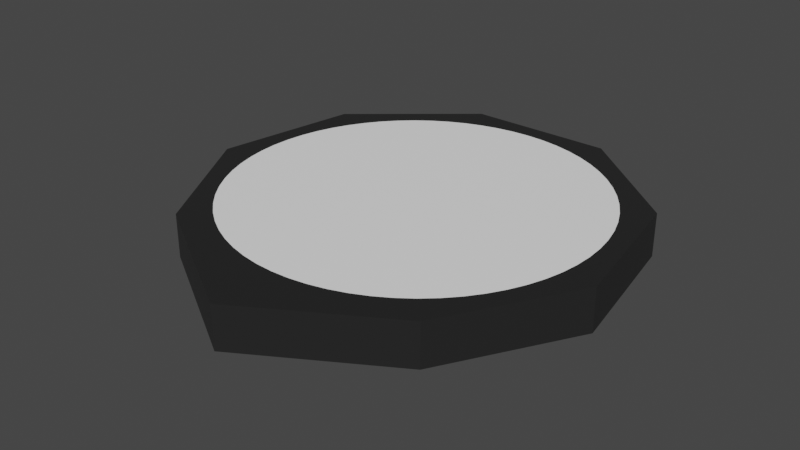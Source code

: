 # Source: knob_model.blend  (saved by Blender 3.0.42; exported with 4.5.12 LTS)
import bpy
from mathutils import Matrix  # noqa: F401  (used for matrix-valued properties, if any)

bpy.ops.wm.read_factory_settings(use_empty=True)
scene = bpy.context.scene
scene.name = 'Scene'

# ---- collections
col_collection = bpy.data.collections.new('Collection'); scene.collection.children.link(col_collection)

# ---- materials (node trees are filled in below, after node groups)
mat_handle = bpy.data.materials.new('Handle')
mat_handle.alpha_threshold = 0.0
mat_handle.use_transparent_shadow = False
mat_handle.line_color = (0.0, 0.0, 0.0, 1.0)
mat_inner = bpy.data.materials.new('Inner')
mat_inner.use_transparent_shadow = False

# ---- material node trees
mat_handle.use_nodes = True; mat_handle.node_tree.nodes.clear()
_N = mat_handle.node_tree.nodes; _L = mat_handle.node_tree.links
n0 = _N.new('ShaderNodeOutputMaterial'); n0.name = 'Material Output'; n0.location = (300, 300)
n1 = _N.new('ShaderNodeBsdfPrincipled'); n1.name = 'Principled BSDF'; n1.location = (10, 300)
n1.distribution = 'GGX'
n1.subsurface_method = 'RANDOM_WALK_SKIN'
n1.inputs[0].default_value = (0.01817, 0.01817, 0.01817, 1.0)
n1.inputs[2].default_value = 0.4
n1.inputs[3].default_value = 1.45
n1.inputs[27].default_value = (0.0, 0.0, 0.0, 1.0)
n1.inputs[28].default_value = 1.0
_L.new(n1.outputs[0], n0.inputs[0])
n0.is_active_output = True
mat_inner.use_nodes = True; mat_inner.node_tree.nodes.clear()
_N = mat_inner.node_tree.nodes; _L = mat_inner.node_tree.links
n0 = _N.new('ShaderNodeBsdfPrincipled'); n0.name = 'Principled BSDF'; n0.location = (10, 300)
n0.distribution = 'GGX'
n0.subsurface_method = 'RANDOM_WALK_SKIN'
n0.inputs[0].default_value = (1.0, 1.0, 1.0, 1.0)
n0.inputs[3].default_value = 1.45
n0.inputs[27].default_value = (0.0, 0.0, 0.0, 1.0)
n0.inputs[28].default_value = 1.0
n1 = _N.new('ShaderNodeOutputMaterial'); n1.name = 'Material Output'; n1.location = (300, 300)
_L.new(n0.outputs[0], n1.inputs[0])
n1.is_active_output = True

# ---- world
world_world = bpy.data.worlds.new('World'); scene.world = world_world
world_world.use_nodes = True; world_world.node_tree.nodes.clear()
_N = world_world.node_tree.nodes; _L = world_world.node_tree.links
n0 = _N.new('ShaderNodeOutputWorld'); n0.name = 'World Output'; n0.location = (300, 300)
n1 = _N.new('ShaderNodeBackground'); n1.name = 'Background'; n1.location = (10, 300)
n1.inputs[0].default_value = (0.05088, 0.05088, 0.05088, 1.0)
_L.new(n1.outputs[0], n0.inputs[0])
n0.is_active_output = True
world_world.color = (0.05088, 0.05088, 0.05088)
world_world.use_sun_shadow = False
world_world.sun_shadow_jitter_overblur = 0.0

# ---- meshes
me_cylinder_001 = bpy.data.meshes.new('Cylinder.001')
me_cylinder_001.from_pydata([(3.747e-07, -1.15, -0.1), (-0.6428, -0.766, -0.1), (-0.9848, -0.1736, -0.1), (-0.866, 0.5, -0.1), (-0.342, 0.9397, -0.1), (0.342, 0.9397, -0.1), (0.866, 0.5, -0.1), (0.9848, -0.1736, -0.1), (-2.48e-09, -0.03604, -0.1), (0.6428, -0.766, -0.1), (2.262e-09, -0.03604, 0.1), (-0.6428, -0.766, 0.1), (3.747e-07, -1.15, 0.1), (-0.9848, -0.1736, 0.1), (-0.866, 0.5, 0.1), (-0.342, 0.9397, 0.1), (0.342, 0.9397, 0.1), (0.866, 0.5, 0.1), (0.9848, -0.1736, 0.1), (0.6428, -0.766, 0.1), (2.821e-07, -0.85, 0.101), (0.08331, -0.8459, 0.101), (0.1658, -0.8337, 0.101), (0.2467, -0.8134, 0.101), (0.3253, -0.7853, 0.101), (0.4007, -0.7496, 0.101), (0.4722, -0.7067, 0.101), (0.5392, -0.6571, 0.101), (0.601, -0.601, 0.101), (0.6571, -0.5392, 0.101), (0.7067, -0.4722, 0.101), (0.7496, -0.4007, 0.101), (0.7853, -0.3253, 0.101), (0.8134, -0.2467, 0.101), (0.8337, -0.1658, 0.101), (0.8459, -0.08331, 0.101), (0.85, 3.178e-07, 0.101), (0.8459, 0.08331, 0.101), (0.8337, 0.1658, 0.101), (0.8134, 0.2467, 0.101), (0.7853, 0.3253, 0.101), (0.7496, 0.4007, 0.101), (0.7067, 0.4722, 0.101), (0.6571, 0.5392, 0.101), (0.601, 0.601, 0.101), (0.5392, 0.6571, 0.101), (0.4722, 0.7067, 0.101), (0.4007, 0.7496, 0.101), (0.3253, 0.7853, 0.101), (0.2467, 0.8134, 0.101), (0.1658, 0.8337, 0.101), (0.08331, 0.8459, 0.101), (-3.461e-07, 0.85, 0.101), (-0.08331, 0.8459, 0.101), (-0.1658, 0.8337, 0.101), (-0.2467, 0.8134, 0.101), (-0.3253, 0.7853, 0.101), (-0.4007, 0.7496, 0.101), (-0.4722, 0.7067, 0.101), (-0.5392, 0.6571, 0.101), (-0.601, 0.601, 0.101), (-0.6571, 0.5392, 0.101), (-0.7067, 0.4722, 0.101), (-0.7496, 0.4007, 0.101), (-0.7853, 0.3253, 0.101), (-0.8134, 0.2467, 0.101), (-0.8337, 0.1658, 0.101), (-0.8459, 0.08331, 0.101), (-0.85, -2.835e-07, 0.101), (-0.8459, -0.08331, 0.101), (-0.8337, -0.1658, 0.101), (-0.8134, -0.2467, 0.101), (-0.7853, -0.3253, 0.101), (-0.7496, -0.4007, 0.101), (-0.7067, -0.4722, 0.101), (-0.6571, -0.5392, 0.101), (-0.601, -0.601, 0.101), (-0.5392, -0.6571, 0.101), (-0.4722, -0.7067, 0.101), (-0.4007, -0.7496, 0.101), (-0.3253, -0.7853, 0.101), (-0.2467, -0.8134, 0.101), (-0.1658, -0.8337, 0.101), (-0.08331, -0.8459, 0.101), (7.786e-10, 5.582e-09, 0.101)], [], [(0, 12, 11, 1), (1, 11, 13, 2), (2, 13, 14, 3), (3, 14, 15, 4), (4, 15, 16, 5), (5, 16, 17, 6), (6, 17, 18, 7), (14, 13, 10), (7, 18, 19, 9), (9, 19, 12, 0), (1, 2, 8), (16, 15, 10), (17, 16, 10), (18, 17, 10), (19, 18, 10), (12, 19, 10), (0, 1, 8), (11, 12, 10), (15, 14, 10), (13, 11, 10), (2, 3, 8), (3, 4, 8), (4, 5, 8), (5, 6, 8), (6, 7, 8), (7, 9, 8), (9, 0, 8), (21, 22, 84), (22, 23, 84), (23, 24, 84), (24, 25, 84), (25, 26, 84), (26, 27, 84), (27, 28, 84), (28, 29, 84), (29, 30, 84), (30, 31, 84), (31, 32, 84), (32, 33, 84), (33, 34, 84), (34, 35, 84), (35, 36, 84), (36, 37, 84), (37, 38, 84), (38, 39, 84), (39, 40, 84), (40, 41, 84), (41, 42, 84), (42, 43, 84), (43, 44, 84), (44, 45, 84), (45, 46, 84), (46, 47, 84), (47, 48, 84), (48, 49, 84), (49, 50, 84), (50, 51, 84), (51, 52, 84), (52, 53, 84), (53, 54, 84), (54, 55, 84), (55, 56, 84), (56, 57, 84), (57, 58, 84), (58, 59, 84), (59, 60, 84), (60, 61, 84), (61, 62, 84), (62, 63, 84), (63, 64, 84), (64, 65, 84), (65, 66, 84), (66, 67, 84), (67, 68, 84), (68, 69, 84), (69, 70, 84), (70, 71, 84), (71, 72, 84), (72, 73, 84), (73, 74, 84), (74, 75, 84), (75, 76, 84), (76, 77, 84), (77, 78, 84), (78, 79, 84), (79, 80, 84), (80, 81, 84), (81, 82, 84), (82, 83, 84), (83, 20, 84), (20, 21, 84)])
me_cylinder_001.polygons.foreach_set('material_index', [0, 0, 0, 0, 0, 0, 0, 0, 0, 0, 0, 0, 0, 0, 0, 0, 0, 0, 0, 0, 0, 0, 0, 0, 0, 0, 0, 1, 1, 1, 1, 1, 1, 1, 1, 1, 1, 1, 1, 1, 1, 1, 1, 1, 1, 1, 1, 1, 1, 1, 1, 1, 1, 1, 1, 1, 1, 1, 1, 1, 1, 1, 1, 1, 1, 1, 1, 1, 1, 1, 1, 1, 1, 1, 1, 1, 1, 1, 1, 1, 1, 1, 1, 1, 1, 1, 1, 1, 1, 1, 1])
_uv = me_cylinder_001.uv_layers.new(name='UVMap')
_uv.uv.foreach_set('vector', [1.0, 0.5, 1.0, 1.0, 0.8889, 1.0, 0.8889, 0.5, 0.8889, 0.5, 0.8889, 1.0, 0.7778, 1.0, 0.7778, 0.5, 0.7778, 0.5, 0.7778, 1.0, 0.6667, 1.0, 0.6667, 0.5, 0.6667, 0.5, 0.6667, 1.0, 0.5556, 1.0, 0.5556, 0.5, 0.5556, 0.5, 0.5556, 1.0, 0.4444, 1.0, 0.4444, 0.5, 0.4444, 0.5, 0.4444, 1.0, 0.3333, 1.0, 0.3333, 0.5, 0.3333, 0.5, 0.3333, 1.0, 0.2222, 1.0, 0.2222, 0.5, 0.4578, 0.13, 0.4864, 0.2917, 0.25, 0.2549, 0.2222, 0.5, 0.2222, 1.0, 0.1111, 1.0, 0.1111, 0.5, 0.1111, 0.5, 0.1111, 1.0, 4.47e-08, 1.0, 4.47e-08, 0.5, 0.8889, 0.5, 0.7778, 0.5, 0.5525, 0.5, 0.1679, 0.02447, 0.3321, 0.02447, 0.25, 0.2549, 0.04215, 0.13, 0.1679, 0.02447, 0.25, 0.2549, 0.01365, 0.2917, 0.04215, 0.13, 0.25, 0.2549, 0.09573, 0.4339, 0.01365, 0.2917, 0.25, 0.2549, 0.25, 0.49, 0.09573, 0.4339, 0.25, 0.2549, 1.0, 0.5, 0.8889, 0.5, 0.5525, 0.5, 0.4043, 0.4339, 0.25, 0.49, 0.25, 0.2549, 0.3321, 0.02447, 0.4578, 0.13, 0.25, 0.2549, 0.4864, 0.2917, 0.4043, 0.4339, 0.25, 0.2549, 0.7778, 0.5, 0.6667, 0.5, 0.5525, 0.5, 0.6667, 0.5, 0.5556, 0.5, 0.5525, 0.5, 0.5556, 0.5, 0.4444, 0.5, 0.5525, 0.5, 0.4444, 0.5, 0.3333, 0.5, 0.5525, 0.5, 0.3333, 0.5, 0.2222, 0.5, 0.5525, 0.5, 0.2222, 0.5, 0.1111, 0.5, 0.5525, 0.5, 0.1111, 0.5, 1.0, 0.5, 0.5525, 0.5, 0.0, 0.0, 0.0, 0.0, 0.0, 0.0, 0.0, 0.0, 0.0, 0.0, 0.0, 0.0, 0.0, 0.0, 0.0, 0.0, 0.0, 0.0, 0.0, 0.0, 0.0, 0.0, 0.0, 0.0, 0.0, 0.0, 0.0, 0.0, 0.0, 0.0, 0.0, 0.0, 0.0, 0.0, 0.0, 0.0, 0.0, 0.0, 0.0, 0.0, 0.0, 0.0, 0.0, 0.0, 0.0, 0.0, 0.0, 0.0, 0.0, 0.0, 0.0, 0.0, 0.0, 0.0, 0.0, 0.0, 0.0, 0.0, 0.0, 0.0, 0.0, 0.0, 0.0, 0.0, 0.0, 0.0, 0.0, 0.0, 0.0, 0.0, 0.0, 0.0, 0.0, 0.0, 0.0, 0.0, 0.0, 0.0, 0.0, 0.0, 0.0, 0.0, 0.0, 0.0, 0.0, 0.0, 0.0, 0.0, 0.0, 0.0, 0.0, 0.0, 0.0, 0.0, 0.0, 0.0, 0.0, 0.0, 0.0, 0.0, 0.0, 0.0, 0.0, 0.0, 0.0, 0.0, 0.0, 0.0, 0.0, 0.0, 0.0, 0.0, 0.0, 0.0, 0.0, 0.0, 0.0, 0.0, 0.0, 0.0, 0.0, 0.0, 0.0, 0.0, 0.0, 0.0, 0.0, 0.0, 0.0, 0.0, 0.0, 0.0, 0.0, 0.0, 0.0, 0.0, 0.0, 0.0, 0.0, 0.0, 0.0, 0.0, 0.0, 0.0, 0.0, 0.0, 0.0, 0.0, 0.0, 0.0, 0.0, 0.0, 0.0, 0.0, 0.0, 0.0, 0.0, 0.0, 0.0, 0.0, 0.0, 0.0, 0.0, 0.0, 0.0, 0.0, 0.0, 0.0, 0.0, 0.0, 0.0, 0.0, 0.0, 0.0, 0.0, 0.0, 0.0, 0.0, 0.0, 0.0, 0.0, 0.0, 0.0, 0.0, 0.0, 0.0, 0.0, 0.0, 0.0, 0.0, 0.0, 0.0, 0.0, 0.0, 0.0, 0.0, 0.0, 0.0, 0.0, 0.0, 0.0, 0.0, 0.0, 0.0, 0.0, 0.0, 0.0, 0.0, 0.0, 0.0, 0.0, 0.0, 0.0, 0.0, 0.0, 0.0, 0.0, 0.0, 0.0, 0.0, 0.0, 0.0, 0.0, 0.0, 0.0, 0.0, 0.0, 0.0, 0.0, 0.0, 0.0, 0.0, 0.0, 0.0, 0.0, 0.0, 0.0, 0.0, 0.0, 0.0, 0.0, 0.0, 0.0, 0.0, 0.0, 0.0, 0.0, 0.0, 0.0, 0.0, 0.0, 0.0, 0.0, 0.0, 0.0, 0.0, 0.0, 0.0, 0.0, 0.0, 0.0, 0.0, 0.0, 0.0, 0.0, 0.0, 0.0, 0.0, 0.0, 0.0, 0.0, 0.0, 0.0, 0.0, 0.0, 0.0, 0.0, 0.0, 0.0, 0.0, 0.0, 0.0, 0.0, 0.0, 0.0, 0.0, 0.0, 0.0, 0.0, 0.0, 0.0, 0.0, 0.0, 0.0, 0.0, 0.0, 0.0, 0.0, 0.0, 0.0, 0.0, 0.0, 0.0, 0.0, 0.0, 0.0, 0.0, 0.0, 0.0, 0.0, 0.0, 0.0, 0.0, 0.0, 0.0, 0.0, 0.0, 0.0, 0.0, 0.0, 0.0, 0.0, 0.0, 0.0, 0.0, 0.0, 0.0, 0.0, 0.0, 0.0, 0.0, 0.0, 0.0, 0.0, 0.0, 0.0, 0.0, 0.0, 0.0, 0.0, 0.0, 0.0, 0.0, 0.0, 0.0, 0.0, 0.0, 0.0, 0.0, 0.0, 0.0, 0.0, 0.0, 0.0, 0.0, 0.0, 0.0, 0.0, 0.0, 0.0, 0.0, 0.0, 0.0, 0.0, 0.0, 0.0, 0.0, 0.0, 0.0, 0.0, 0.0, 0.0, 0.0, 0.0, 0.0, 0.0, 0.0, 0.0, 0.0, 0.0, 0.0, 0.0, 0.0, 0.0])
me_cylinder_001.materials.append(mat_handle)
me_cylinder_001.materials.append(mat_inner)
me_cylinder_001.use_remesh_fix_poles = True
me_cylinder_001.use_remesh_preserve_attributes = False
me_cylinder_001.update()

# ---- objects
ob_cylinder = bpy.data.objects.new('Cylinder', me_cylinder_001)

# ---- transforms, parenting, visibility, modifiers, constraints
ob_cylinder.location = (0.0, 0.0, 0.0)

# ---- collection membership
col_collection.objects.link(ob_cylinder)

# ---- scene / render settings (as saved in the file)
scene.frame_start = 1; scene.frame_end = 250; scene.frame_set(1)
scene.render.engine = 'BLENDER_EEVEE_NEXT'
scene.cycles.sampling_pattern = 'TABULATED_SOBOL'
scene.cycles.use_light_tree = False
scene.view_settings.view_transform = 'Filmic'
bpy.context.view_layer.update()

# ---- added for rendering (the .blend has no active camera and no usable light): camera, sun
cam_auto = bpy.data.cameras.new('AutoCamera')
cam_auto.lens = 50.0
cam_auto.sensor_width = 36.0
cam_auto.clip_end = 1000.0
ob_auto_camera = bpy.data.objects.new('AutoCamera', cam_auto)
scene.collection.objects.link(ob_auto_camera)
ob_auto_camera.location = (2.66339, -3.30123, 2.13122)
ob_auto_camera.rotation_euler = (1.09748, -7.21219e-08, 0.694738)
scene.camera = ob_auto_camera
light_auto_sun = bpy.data.lights.new('AutoSun', 'SUN')
light_auto_sun.energy = 3.0
light_auto_sun.angle = 0.0523599
ob_auto_sun = bpy.data.objects.new('AutoSun', light_auto_sun)
scene.collection.objects.link(ob_auto_sun)
ob_auto_sun.rotation_euler = (0.872665, 0.174533, 0.523599)
bpy.context.view_layer.update()
